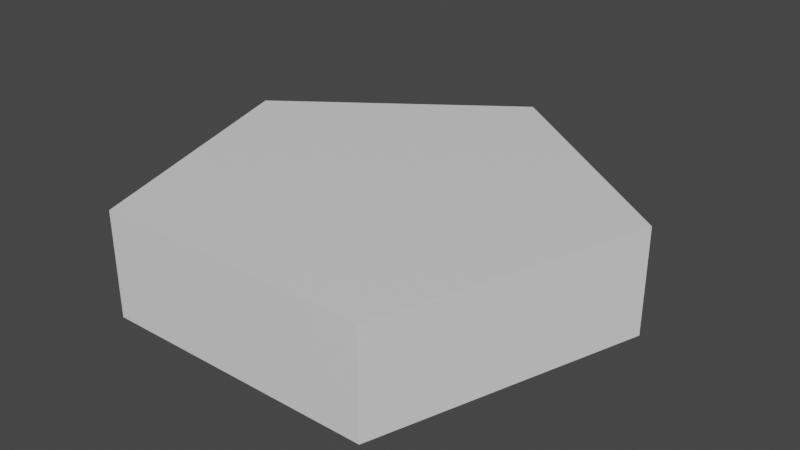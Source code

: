 # Source: light.blend  (saved by Blender 3.4.6; exported with 4.5.12 LTS)
import bpy
from mathutils import Matrix  # noqa: F401  (used for matrix-valued properties, if any)

bpy.ops.wm.read_factory_settings(use_empty=True)
scene = bpy.context.scene
scene.name = 'Scene'

# ---- collections
col_collection = bpy.data.collections.new('Collection'); scene.collection.children.link(col_collection)

# ---- materials (node trees are filled in below, after node groups)
mat_light = bpy.data.materials.new('light')
mat_light.use_transparent_shadow = False
mat_shell = bpy.data.materials.new('shell')
mat_shell.use_transparent_shadow = False

# ---- material node trees
mat_light.use_nodes = True; mat_light.node_tree.nodes.clear()
_N = mat_light.node_tree.nodes; _L = mat_light.node_tree.links
n0 = _N.new('ShaderNodeBsdfPrincipled'); n0.name = 'Principled BSDF'; n0.location = (10, 300)
n0.distribution = 'GGX'
n0.subsurface_method = 'RANDOM_WALK_SKIN'
n0.inputs[0].default_value = (0.8, 0.7499, 0.02687, 1.0)
n0.inputs[3].default_value = 1.45
n0.inputs[27].default_value = (0.0, 0.0, 0.0, 1.0)
n0.inputs[28].default_value = 1.0
n1 = _N.new('ShaderNodeOutputMaterial'); n1.name = 'Material Output'; n1.location = (300, 300)
_L.new(n0.outputs[0], n1.inputs[0])
n1.is_active_output = True
mat_shell.use_nodes = True; mat_shell.node_tree.nodes.clear()
_N = mat_shell.node_tree.nodes; _L = mat_shell.node_tree.links
n0 = _N.new('ShaderNodeBsdfPrincipled'); n0.name = 'Principled BSDF'; n0.location = (10, 300)
n0.distribution = 'GGX'
n0.subsurface_method = 'RANDOM_WALK_SKIN'
n0.inputs[3].default_value = 1.45
n0.inputs[27].default_value = (0.0, 0.0, 0.0, 1.0)
n0.inputs[28].default_value = 1.0
n1 = _N.new('ShaderNodeOutputMaterial'); n1.name = 'Material Output'; n1.location = (300, 300)
_L.new(n0.outputs[0], n1.inputs[0])
n1.is_active_output = True

# ---- world
world_world = bpy.data.worlds.new('World'); scene.world = world_world
world_world.use_nodes = True; world_world.node_tree.nodes.clear()
_N = world_world.node_tree.nodes; _L = world_world.node_tree.links
n0 = _N.new('ShaderNodeOutputWorld'); n0.name = 'World Output'; n0.location = (300, 300)
n1 = _N.new('ShaderNodeBackground'); n1.name = 'Background'; n1.location = (10, 300)
n1.inputs[0].default_value = (0.05088, 0.05088, 0.05088, 1.0)
_L.new(n1.outputs[0], n0.inputs[0])
n0.is_active_output = True
world_world.color = (0.05088, 0.05088, 0.05088)
world_world.use_sun_shadow = False
world_world.sun_shadow_jitter_overblur = 0.0

# ---- meshes
me_cylinder_004 = bpy.data.meshes.new('Cylinder.004')
me_cylinder_004.from_pydata([(0.0, 0.2031, -0.0164), (0.0, 0.2031, 0.05881), (0.1931, 0.06275, -0.0164), (0.1931, 0.06275, 0.05881), (0.1194, -0.1643, -0.0164), (0.1194, -0.1643, 0.05881), (-0.1194, -0.1643, -0.0164), (-0.1194, -0.1643, 0.05881), (-0.1931, 0.06275, -0.0164), (-0.1931, 0.06275, 0.05881), (0.0, 0.2647, -0.05881), (0.0, 0.2031, -0.05881), (0.0, 0.2647, 0.05881), (0.0, 0.2031, 0.05881), (0.2518, 0.0818, -0.05881), (0.1931, 0.06275, -0.05881), (0.2518, 0.0818, 0.05881), (0.1931, 0.06275, 0.05881), (0.1556, -0.2142, -0.05881), (0.1194, -0.1643, -0.05881), (0.1556, -0.2142, 0.05881), (0.1194, -0.1643, 0.05881), (-0.1556, -0.2142, -0.05881), (-0.1194, -0.1643, -0.05881), (-0.1556, -0.2142, 0.05881), (-0.1194, -0.1643, 0.05881), (-0.2518, 0.0818, -0.05881), (-0.1931, 0.06275, -0.05881), (-0.2518, 0.0818, 0.05881), (-0.1931, 0.06275, 0.05881)], [], [(0, 1, 3, 2), (2, 3, 5, 4), (4, 5, 7, 6), (3, 1, 9, 7, 5), (6, 7, 9, 8), (8, 9, 1, 0), (0, 2, 4, 6, 8), (10, 12, 16, 14), (14, 16, 20, 18), (18, 20, 24, 22), (20, 16, 12, 28, 24, 25, 29, 13, 17, 21), (25, 24, 20, 21), (22, 24, 28, 26), (26, 28, 12, 10), (18, 22, 23, 19), (22, 26, 10, 14, 18, 19, 15, 11, 27, 23), (13, 11, 15, 17), (21, 17, 15, 19), (25, 21, 19, 23), (25, 23, 27, 29), (11, 13, 29, 27)])
me_cylinder_004.polygons.foreach_set('material_index', [1, 1, 1, 1, 1, 1, 0, 1, 1, 1, 1, 1, 1, 1, 1, 1, 1, 1, 1, 1, 1])
_uv = me_cylinder_004.uv_layers.new(name='UVMap')
_uv.uv.foreach_set('vector', [0.9249, 0.0, 0.9896, 0.0, 0.9896, 0.1661, 0.9249, 0.1661, 0.9249, 0.1661, 0.9896, 0.1661, 0.9896, 0.3322, 0.9249, 0.3322, 0.267, 0.9705, 0.2023, 0.9705, 0.2023, 0.7652, 0.267, 0.7652, 0.3159, 0.5992, 0.4366, 0.4331, 0.6318, 0.4965, 0.6318, 0.7018, 0.4366, 0.7652, 0.9353, 0.4331, 1.0, 0.4331, 1.0, 0.5992, 0.9353, 0.5992, 0.9353, 0.5992, 1.0, 0.5992, 1.0, 0.7652, 0.9353, 0.7652, 0.1207, 0.4331, 0.3159, 0.4965, 0.3159, 0.7018, 0.1207, 0.7652, 0.0, 0.5992, 0.8342, 0.8661, 0.733, 0.8661, 0.733, 0.6496, 0.8342, 0.6496, 0.8342, 0.6496, 0.733, 0.6496, 0.733, 0.4331, 0.8342, 0.4331, 0.9353, 0.7007, 0.8342, 0.7007, 0.8342, 0.4331, 0.9353, 0.4331, 0.4119, 0.3504, 0.1573, 0.4331, 0.0, 0.2165, 0.1573, 0.0, 0.4119, 0.08271, 0.369, 0.1139, 0.1737, 0.05044, 0.05304, 0.2165, 0.1737, 0.3826, 0.369, 0.3192, 0.369, 0.1139, 0.4119, 0.08271, 0.4119, 0.3504, 0.369, 0.3192, 0.733, 0.8661, 0.6318, 0.8661, 0.6318, 0.6496, 0.733, 0.6496, 0.733, 0.6496, 0.6318, 0.6496, 0.6318, 0.4331, 0.733, 0.4331, 0.8237, 0.08271, 0.8237, 0.3504, 0.7808, 0.3192, 0.7808, 0.1139, 0.8237, 0.3504, 0.5692, 0.4331, 0.4119, 0.2165, 0.5692, 0.0, 0.8237, 0.08271, 0.7808, 0.1139, 0.5856, 0.05044, 0.4649, 0.2165, 0.5856, 0.3826, 0.7808, 0.3192, 0.8237, 0.1661, 0.9249, 0.1661, 0.9249, 0.3322, 0.8237, 0.3322, 0.8342, 0.906, 0.8342, 0.7007, 0.9353, 0.7007, 0.9353, 0.906, 0.1012, 0.9705, 0.1012, 0.7652, 0.2023, 0.7652, 0.2023, 0.9705, 0.0, 0.7652, 0.1012, 0.7652, 0.1012, 0.9705, 0.0, 0.9705, 0.9249, 0.1661, 0.8237, 0.1661, 0.8237, 0.0, 0.9249, 0.0])
me_cylinder_004.materials.append(mat_light)
me_cylinder_004.materials.append(mat_shell)
me_cylinder_004.update()

# ---- objects
ob_cylinder_003 = bpy.data.objects.new('Cylinder.003', me_cylinder_004)

# ---- transforms, parenting, visibility, modifiers, constraints
ob_cylinder_003.location = (0.0, 0.0, 0.0)

# ---- collection membership
col_collection.objects.link(ob_cylinder_003)

# ---- scene / render settings (as saved in the file)
scene.frame_start = 1; scene.frame_end = 250; scene.frame_set(1)
scene.render.engine = 'BLENDER_EEVEE_NEXT'
scene.cycles.sampling_pattern = 'TABULATED_SOBOL'
scene.cycles.use_light_tree = False
scene.view_settings.view_transform = 'Filmic'
bpy.context.view_layer.update()

# ---- added for rendering (the .blend has no active camera and no usable light): camera, sun
cam_auto = bpy.data.cameras.new('AutoCamera')
cam_auto.lens = 50.0
cam_auto.sensor_width = 36.0
cam_auto.clip_end = 1000.0
ob_auto_camera = bpy.data.objects.new('AutoCamera', cam_auto)
scene.collection.objects.link(ob_auto_camera)
ob_auto_camera.location = (0.652084, -0.757222, 0.521667)
ob_auto_camera.rotation_euler = (1.09748, -7.21219e-08, 0.694738)
scene.camera = ob_auto_camera
light_auto_sun = bpy.data.lights.new('AutoSun', 'SUN')
light_auto_sun.energy = 3.0
light_auto_sun.angle = 0.0523599
ob_auto_sun = bpy.data.objects.new('AutoSun', light_auto_sun)
scene.collection.objects.link(ob_auto_sun)
ob_auto_sun.rotation_euler = (0.872665, 0.174533, 0.523599)
bpy.context.view_layer.update()
